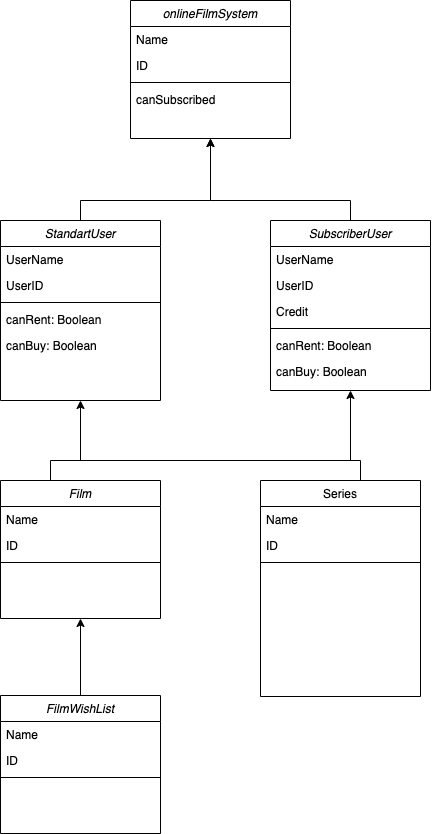

The diagram above was exported from draw.io. Its source (the exported page's mxGraphModel, read from the mxfile embedded in the PNG):
<mxGraphModel dx="1758" dy="909" grid="1" gridSize="10" guides="1" tooltips="1" connect="1" arrows="1" fold="1" page="1" pageScale="1" pageWidth="827" pageHeight="1169" math="0" shadow="0">
  <root>
    <mxCell id="WIyWlLk6GJQsqaUBKTNV-0" />
    <mxCell id="WIyWlLk6GJQsqaUBKTNV-1" parent="WIyWlLk6GJQsqaUBKTNV-0" />
    <mxCell id="zkfFHV4jXpPFQw0GAbJ--0" value="Film" style="swimlane;fontStyle=2;align=center;verticalAlign=top;childLayout=stackLayout;horizontal=1;startSize=26;horizontalStack=0;resizeParent=1;resizeLast=0;collapsible=1;marginBottom=0;rounded=0;shadow=0;strokeWidth=1;" parent="WIyWlLk6GJQsqaUBKTNV-1" vertex="1">
      <mxGeometry x="160" y="530" width="160" height="138" as="geometry">
        <mxRectangle x="230" y="140" width="160" height="26" as="alternateBounds" />
      </mxGeometry>
    </mxCell>
    <mxCell id="zkfFHV4jXpPFQw0GAbJ--1" value="Name" style="text;align=left;verticalAlign=top;spacingLeft=4;spacingRight=4;overflow=hidden;rotatable=0;points=[[0,0.5],[1,0.5]];portConstraint=eastwest;" parent="zkfFHV4jXpPFQw0GAbJ--0" vertex="1">
      <mxGeometry y="26" width="160" height="26" as="geometry" />
    </mxCell>
    <mxCell id="zkfFHV4jXpPFQw0GAbJ--2" value="ID" style="text;align=left;verticalAlign=top;spacingLeft=4;spacingRight=4;overflow=hidden;rotatable=0;points=[[0,0.5],[1,0.5]];portConstraint=eastwest;rounded=0;shadow=0;html=0;" parent="zkfFHV4jXpPFQw0GAbJ--0" vertex="1">
      <mxGeometry y="52" width="160" height="26" as="geometry" />
    </mxCell>
    <mxCell id="zkfFHV4jXpPFQw0GAbJ--4" value="" style="line;html=1;strokeWidth=1;align=left;verticalAlign=middle;spacingTop=-1;spacingLeft=3;spacingRight=3;rotatable=0;labelPosition=right;points=[];portConstraint=eastwest;" parent="zkfFHV4jXpPFQw0GAbJ--0" vertex="1">
      <mxGeometry y="78" width="160" height="8" as="geometry" />
    </mxCell>
    <mxCell id="zkfFHV4jXpPFQw0GAbJ--17" value="Series" style="swimlane;fontStyle=0;align=center;verticalAlign=top;childLayout=stackLayout;horizontal=1;startSize=26;horizontalStack=0;resizeParent=1;resizeLast=0;collapsible=1;marginBottom=0;rounded=0;shadow=0;strokeWidth=1;" parent="WIyWlLk6GJQsqaUBKTNV-1" vertex="1">
      <mxGeometry x="420" y="530" width="160" height="216" as="geometry">
        <mxRectangle x="550" y="140" width="160" height="26" as="alternateBounds" />
      </mxGeometry>
    </mxCell>
    <mxCell id="zkfFHV4jXpPFQw0GAbJ--19" value="Name" style="text;align=left;verticalAlign=top;spacingLeft=4;spacingRight=4;overflow=hidden;rotatable=0;points=[[0,0.5],[1,0.5]];portConstraint=eastwest;rounded=0;shadow=0;html=0;" parent="zkfFHV4jXpPFQw0GAbJ--17" vertex="1">
      <mxGeometry y="26" width="160" height="26" as="geometry" />
    </mxCell>
    <mxCell id="zkfFHV4jXpPFQw0GAbJ--20" value="ID" style="text;align=left;verticalAlign=top;spacingLeft=4;spacingRight=4;overflow=hidden;rotatable=0;points=[[0,0.5],[1,0.5]];portConstraint=eastwest;rounded=0;shadow=0;html=0;" parent="zkfFHV4jXpPFQw0GAbJ--17" vertex="1">
      <mxGeometry y="52" width="160" height="26" as="geometry" />
    </mxCell>
    <mxCell id="zkfFHV4jXpPFQw0GAbJ--23" value="" style="line;html=1;strokeWidth=1;align=left;verticalAlign=middle;spacingTop=-1;spacingLeft=3;spacingRight=3;rotatable=0;labelPosition=right;points=[];portConstraint=eastwest;" parent="zkfFHV4jXpPFQw0GAbJ--17" vertex="1">
      <mxGeometry y="78" width="160" height="8" as="geometry" />
    </mxCell>
    <mxCell id="XJoa9__uOnWJ_0xp-Cef-0" value="SubscriberUser" style="swimlane;fontStyle=2;align=center;verticalAlign=top;childLayout=stackLayout;horizontal=1;startSize=26;horizontalStack=0;resizeParent=1;resizeLast=0;collapsible=1;marginBottom=0;rounded=0;shadow=0;strokeWidth=1;" vertex="1" parent="WIyWlLk6GJQsqaUBKTNV-1">
      <mxGeometry x="430" y="270" width="160" height="170" as="geometry">
        <mxRectangle x="230" y="140" width="160" height="26" as="alternateBounds" />
      </mxGeometry>
    </mxCell>
    <mxCell id="XJoa9__uOnWJ_0xp-Cef-1" value="UserName" style="text;align=left;verticalAlign=top;spacingLeft=4;spacingRight=4;overflow=hidden;rotatable=0;points=[[0,0.5],[1,0.5]];portConstraint=eastwest;" vertex="1" parent="XJoa9__uOnWJ_0xp-Cef-0">
      <mxGeometry y="26" width="160" height="26" as="geometry" />
    </mxCell>
    <mxCell id="XJoa9__uOnWJ_0xp-Cef-10" value="UserID" style="text;align=left;verticalAlign=top;spacingLeft=4;spacingRight=4;overflow=hidden;rotatable=0;points=[[0,0.5],[1,0.5]];portConstraint=eastwest;rounded=0;shadow=0;html=0;" vertex="1" parent="XJoa9__uOnWJ_0xp-Cef-0">
      <mxGeometry y="52" width="160" height="26" as="geometry" />
    </mxCell>
    <mxCell id="XJoa9__uOnWJ_0xp-Cef-2" value="Credit" style="text;align=left;verticalAlign=top;spacingLeft=4;spacingRight=4;overflow=hidden;rotatable=0;points=[[0,0.5],[1,0.5]];portConstraint=eastwest;rounded=0;shadow=0;html=0;" vertex="1" parent="XJoa9__uOnWJ_0xp-Cef-0">
      <mxGeometry y="78" width="160" height="26" as="geometry" />
    </mxCell>
    <mxCell id="XJoa9__uOnWJ_0xp-Cef-3" value="" style="line;html=1;strokeWidth=1;align=left;verticalAlign=middle;spacingTop=-1;spacingLeft=3;spacingRight=3;rotatable=0;labelPosition=right;points=[];portConstraint=eastwest;" vertex="1" parent="XJoa9__uOnWJ_0xp-Cef-0">
      <mxGeometry y="104" width="160" height="8" as="geometry" />
    </mxCell>
    <mxCell id="XJoa9__uOnWJ_0xp-Cef-20" value="canRent: Boolean" style="text;align=left;verticalAlign=top;spacingLeft=4;spacingRight=4;overflow=hidden;rotatable=0;points=[[0,0.5],[1,0.5]];portConstraint=eastwest;rounded=0;shadow=0;html=0;" vertex="1" parent="XJoa9__uOnWJ_0xp-Cef-0">
      <mxGeometry y="112" width="160" height="26" as="geometry" />
    </mxCell>
    <mxCell id="XJoa9__uOnWJ_0xp-Cef-22" value="canBuy: Boolean" style="text;align=left;verticalAlign=top;spacingLeft=4;spacingRight=4;overflow=hidden;rotatable=0;points=[[0,0.5],[1,0.5]];portConstraint=eastwest;rounded=0;shadow=0;html=0;" vertex="1" parent="XJoa9__uOnWJ_0xp-Cef-0">
      <mxGeometry y="138" width="160" height="26" as="geometry" />
    </mxCell>
    <mxCell id="XJoa9__uOnWJ_0xp-Cef-11" value="StandartUser" style="swimlane;fontStyle=2;align=center;verticalAlign=top;childLayout=stackLayout;horizontal=1;startSize=26;horizontalStack=0;resizeParent=1;resizeLast=0;collapsible=1;marginBottom=0;rounded=0;shadow=0;strokeWidth=1;" vertex="1" parent="WIyWlLk6GJQsqaUBKTNV-1">
      <mxGeometry x="160" y="270" width="160" height="180" as="geometry">
        <mxRectangle x="230" y="140" width="160" height="26" as="alternateBounds" />
      </mxGeometry>
    </mxCell>
    <mxCell id="XJoa9__uOnWJ_0xp-Cef-12" value="UserName" style="text;align=left;verticalAlign=top;spacingLeft=4;spacingRight=4;overflow=hidden;rotatable=0;points=[[0,0.5],[1,0.5]];portConstraint=eastwest;" vertex="1" parent="XJoa9__uOnWJ_0xp-Cef-11">
      <mxGeometry y="26" width="160" height="26" as="geometry" />
    </mxCell>
    <mxCell id="XJoa9__uOnWJ_0xp-Cef-13" value="UserID" style="text;align=left;verticalAlign=top;spacingLeft=4;spacingRight=4;overflow=hidden;rotatable=0;points=[[0,0.5],[1,0.5]];portConstraint=eastwest;rounded=0;shadow=0;html=0;" vertex="1" parent="XJoa9__uOnWJ_0xp-Cef-11">
      <mxGeometry y="52" width="160" height="26" as="geometry" />
    </mxCell>
    <mxCell id="XJoa9__uOnWJ_0xp-Cef-15" value="" style="line;html=1;strokeWidth=1;align=left;verticalAlign=middle;spacingTop=-1;spacingLeft=3;spacingRight=3;rotatable=0;labelPosition=right;points=[];portConstraint=eastwest;" vertex="1" parent="XJoa9__uOnWJ_0xp-Cef-11">
      <mxGeometry y="78" width="160" height="8" as="geometry" />
    </mxCell>
    <mxCell id="XJoa9__uOnWJ_0xp-Cef-21" value="canRent: Boolean" style="text;align=left;verticalAlign=top;spacingLeft=4;spacingRight=4;overflow=hidden;rotatable=0;points=[[0,0.5],[1,0.5]];portConstraint=eastwest;rounded=0;shadow=0;html=0;" vertex="1" parent="XJoa9__uOnWJ_0xp-Cef-11">
      <mxGeometry y="86" width="160" height="26" as="geometry" />
    </mxCell>
    <mxCell id="XJoa9__uOnWJ_0xp-Cef-23" value="canBuy: Boolean" style="text;align=left;verticalAlign=top;spacingLeft=4;spacingRight=4;overflow=hidden;rotatable=0;points=[[0,0.5],[1,0.5]];portConstraint=eastwest;rounded=0;shadow=0;html=0;" vertex="1" parent="XJoa9__uOnWJ_0xp-Cef-11">
      <mxGeometry y="112" width="160" height="26" as="geometry" />
    </mxCell>
    <mxCell id="XJoa9__uOnWJ_0xp-Cef-16" value="FilmWishList" style="swimlane;fontStyle=2;align=center;verticalAlign=top;childLayout=stackLayout;horizontal=1;startSize=26;horizontalStack=0;resizeParent=1;resizeLast=0;collapsible=1;marginBottom=0;rounded=0;shadow=0;strokeWidth=1;" vertex="1" parent="WIyWlLk6GJQsqaUBKTNV-1">
      <mxGeometry x="160" y="745" width="160" height="138" as="geometry">
        <mxRectangle x="230" y="140" width="160" height="26" as="alternateBounds" />
      </mxGeometry>
    </mxCell>
    <mxCell id="XJoa9__uOnWJ_0xp-Cef-17" value="Name" style="text;align=left;verticalAlign=top;spacingLeft=4;spacingRight=4;overflow=hidden;rotatable=0;points=[[0,0.5],[1,0.5]];portConstraint=eastwest;" vertex="1" parent="XJoa9__uOnWJ_0xp-Cef-16">
      <mxGeometry y="26" width="160" height="26" as="geometry" />
    </mxCell>
    <mxCell id="XJoa9__uOnWJ_0xp-Cef-18" value="ID" style="text;align=left;verticalAlign=top;spacingLeft=4;spacingRight=4;overflow=hidden;rotatable=0;points=[[0,0.5],[1,0.5]];portConstraint=eastwest;rounded=0;shadow=0;html=0;" vertex="1" parent="XJoa9__uOnWJ_0xp-Cef-16">
      <mxGeometry y="52" width="160" height="26" as="geometry" />
    </mxCell>
    <mxCell id="XJoa9__uOnWJ_0xp-Cef-19" value="" style="line;html=1;strokeWidth=1;align=left;verticalAlign=middle;spacingTop=-1;spacingLeft=3;spacingRight=3;rotatable=0;labelPosition=right;points=[];portConstraint=eastwest;" vertex="1" parent="XJoa9__uOnWJ_0xp-Cef-16">
      <mxGeometry y="78" width="160" height="8" as="geometry" />
    </mxCell>
    <mxCell id="XJoa9__uOnWJ_0xp-Cef-25" value="onlineFilmSystem" style="swimlane;fontStyle=2;align=center;verticalAlign=top;childLayout=stackLayout;horizontal=1;startSize=26;horizontalStack=0;resizeParent=1;resizeLast=0;collapsible=1;marginBottom=0;rounded=0;shadow=0;strokeWidth=1;" vertex="1" parent="WIyWlLk6GJQsqaUBKTNV-1">
      <mxGeometry x="290" y="50" width="160" height="138" as="geometry">
        <mxRectangle x="230" y="140" width="160" height="26" as="alternateBounds" />
      </mxGeometry>
    </mxCell>
    <mxCell id="XJoa9__uOnWJ_0xp-Cef-26" value="Name" style="text;align=left;verticalAlign=top;spacingLeft=4;spacingRight=4;overflow=hidden;rotatable=0;points=[[0,0.5],[1,0.5]];portConstraint=eastwest;" vertex="1" parent="XJoa9__uOnWJ_0xp-Cef-25">
      <mxGeometry y="26" width="160" height="26" as="geometry" />
    </mxCell>
    <mxCell id="XJoa9__uOnWJ_0xp-Cef-27" value="ID" style="text;align=left;verticalAlign=top;spacingLeft=4;spacingRight=4;overflow=hidden;rotatable=0;points=[[0,0.5],[1,0.5]];portConstraint=eastwest;rounded=0;shadow=0;html=0;" vertex="1" parent="XJoa9__uOnWJ_0xp-Cef-25">
      <mxGeometry y="52" width="160" height="26" as="geometry" />
    </mxCell>
    <mxCell id="XJoa9__uOnWJ_0xp-Cef-28" value="" style="line;html=1;strokeWidth=1;align=left;verticalAlign=middle;spacingTop=-1;spacingLeft=3;spacingRight=3;rotatable=0;labelPosition=right;points=[];portConstraint=eastwest;" vertex="1" parent="XJoa9__uOnWJ_0xp-Cef-25">
      <mxGeometry y="78" width="160" height="8" as="geometry" />
    </mxCell>
    <mxCell id="XJoa9__uOnWJ_0xp-Cef-29" value="canSubscribed" style="text;align=left;verticalAlign=top;spacingLeft=4;spacingRight=4;overflow=hidden;rotatable=0;points=[[0,0.5],[1,0.5]];portConstraint=eastwest;rounded=0;shadow=0;html=0;" vertex="1" parent="XJoa9__uOnWJ_0xp-Cef-25">
      <mxGeometry y="86" width="160" height="26" as="geometry" />
    </mxCell>
    <mxCell id="XJoa9__uOnWJ_0xp-Cef-32" value="" style="endArrow=classic;html=1;rounded=0;entryX=0.5;entryY=1;entryDx=0;entryDy=0;exitX=0.5;exitY=0;exitDx=0;exitDy=0;" edge="1" parent="WIyWlLk6GJQsqaUBKTNV-1" source="XJoa9__uOnWJ_0xp-Cef-11" target="XJoa9__uOnWJ_0xp-Cef-25">
      <mxGeometry width="50" height="50" relative="1" as="geometry">
        <mxPoint x="220" y="250" as="sourcePoint" />
        <mxPoint x="340" y="410" as="targetPoint" />
        <Array as="points">
          <mxPoint x="240" y="250" />
          <mxPoint x="370" y="250" />
        </Array>
      </mxGeometry>
    </mxCell>
    <mxCell id="XJoa9__uOnWJ_0xp-Cef-33" value="" style="endArrow=classic;html=1;rounded=0;entryX=0.5;entryY=1;entryDx=0;entryDy=0;exitX=0.5;exitY=0;exitDx=0;exitDy=0;" edge="1" parent="WIyWlLk6GJQsqaUBKTNV-1" source="XJoa9__uOnWJ_0xp-Cef-0" target="XJoa9__uOnWJ_0xp-Cef-25">
      <mxGeometry width="50" height="50" relative="1" as="geometry">
        <mxPoint x="250" y="280" as="sourcePoint" />
        <mxPoint x="380" y="197.9999999999999" as="targetPoint" />
        <Array as="points">
          <mxPoint x="510" y="250" />
          <mxPoint x="370" y="250" />
        </Array>
      </mxGeometry>
    </mxCell>
    <mxCell id="XJoa9__uOnWJ_0xp-Cef-34" value="" style="endArrow=classic;html=1;rounded=0;entryX=0.5;entryY=1;entryDx=0;entryDy=0;" edge="1" parent="WIyWlLk6GJQsqaUBKTNV-1" target="XJoa9__uOnWJ_0xp-Cef-0">
      <mxGeometry width="50" height="50" relative="1" as="geometry">
        <mxPoint x="210" y="530" as="sourcePoint" />
        <mxPoint x="380" y="447.9999999999999" as="targetPoint" />
        <Array as="points">
          <mxPoint x="210" y="510" />
          <mxPoint x="510" y="510" />
        </Array>
      </mxGeometry>
    </mxCell>
    <mxCell id="XJoa9__uOnWJ_0xp-Cef-35" value="" style="endArrow=classic;html=1;rounded=0;entryX=0.5;entryY=1;entryDx=0;entryDy=0;exitX=0.5;exitY=0;exitDx=0;exitDy=0;" edge="1" parent="WIyWlLk6GJQsqaUBKTNV-1" target="XJoa9__uOnWJ_0xp-Cef-11">
      <mxGeometry width="50" height="50" relative="1" as="geometry">
        <mxPoint x="520" y="530" as="sourcePoint" />
        <mxPoint x="380" y="447.9999999999999" as="targetPoint" />
        <Array as="points">
          <mxPoint x="520" y="510" />
          <mxPoint x="510" y="510" />
          <mxPoint x="240" y="510" />
        </Array>
      </mxGeometry>
    </mxCell>
    <mxCell id="XJoa9__uOnWJ_0xp-Cef-36" value="" style="endArrow=classic;html=1;rounded=0;exitX=0.5;exitY=0;exitDx=0;exitDy=0;entryX=0.5;entryY=1;entryDx=0;entryDy=0;" edge="1" parent="WIyWlLk6GJQsqaUBKTNV-1" source="XJoa9__uOnWJ_0xp-Cef-16" target="zkfFHV4jXpPFQw0GAbJ--0">
      <mxGeometry width="50" height="50" relative="1" as="geometry">
        <mxPoint x="290" y="690" as="sourcePoint" />
        <mxPoint x="340" y="640" as="targetPoint" />
      </mxGeometry>
    </mxCell>
  </root>
</mxGraphModel>